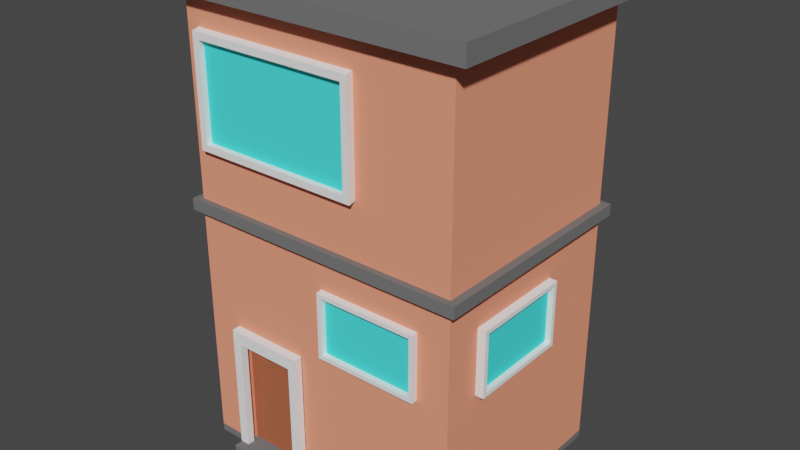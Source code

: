 # Source: buildingv1.blend  (saved by Blender 3.3.6; exported with 4.5.12 LTS)
import bpy
from mathutils import Matrix  # noqa: F401  (used for matrix-valued properties, if any)

bpy.ops.wm.read_factory_settings(use_empty=True)
scene = bpy.context.scene
scene.name = 'Scene'

# ---- collections
col_collection = bpy.data.collections.new('Collection'); scene.collection.children.link(col_collection)

# ---- materials (node trees are filled in below, after node groups)
mat_material = bpy.data.materials.new('Material')
mat_material.alpha_threshold = 0.0
mat_material.use_transparent_shadow = False
mat_material.roughness = 0.5
mat_material.line_color = (0.0, 0.0, 0.0, 1.0)
mat_building = bpy.data.materials.new('building')
mat_building.use_transparent_shadow = False
mat_building.diffuse_color = (1.0, 0.3259, 0.2028, 1.0)
mat_building.roughness = 0.6313
mat_window_sill = bpy.data.materials.new('window sill')
mat_window_sill.use_transparent_shadow = False
mat_window_sill.diffuse_color = (1.0, 1.0, 1.0, 1.0)
mat_window = bpy.data.materials.new('window')
mat_window.use_transparent_shadow = False
mat_window.diffuse_color = (0.07325, 0.9285, 0.8966, 1.0)
mat_foundation = bpy.data.materials.new('foundation')
mat_foundation.use_transparent_shadow = False
mat_foundation.diffuse_color = (0.17, 0.17, 0.17, 1.0)
mat_frame = bpy.data.materials.new('frame')
mat_frame.use_transparent_shadow = False
mat_frame.diffuse_color = (0.7447, 0.7712, 0.8, 1.0)
mat_door = bpy.data.materials.new('door')
mat_door.use_transparent_shadow = False
mat_door.diffuse_color = (0.4189, 0.1216, 0.06126, 1.0)
mat_handle = bpy.data.materials.new('handle')
mat_handle.use_transparent_shadow = False
mat_handle.diffuse_color = (0.5457, 0.4207, 0.01294, 1.0)
mat_handle.roughness = 0.1836

# ---- material node trees
mat_material.use_nodes = True; mat_material.node_tree.nodes.clear()
_N = mat_material.node_tree.nodes; _L = mat_material.node_tree.links
n0 = _N.new('ShaderNodeOutputMaterial'); n0.name = 'Material Output'; n0.location = (300, 300)
n1 = _N.new('ShaderNodeBsdfPrincipled'); n1.name = 'Principled BSDF'; n1.location = (10, 300)
n1.distribution = 'GGX'
n1.subsurface_method = 'RANDOM_WALK_SKIN'
n1.inputs[3].default_value = 1.45
n1.inputs[27].default_value = (0.0, 0.0, 0.0, 1.0)
n1.inputs[28].default_value = 1.0
_L.new(n1.outputs[0], n0.inputs[0])
n0.is_active_output = True
mat_frame.use_nodes = True; mat_frame.node_tree.nodes.clear()
_N = mat_frame.node_tree.nodes; _L = mat_frame.node_tree.links
n0 = _N.new('ShaderNodeBsdfPrincipled'); n0.name = 'Principled BSDF'; n0.location = (10, 300)
n0.distribution = 'GGX'
n0.subsurface_method = 'RANDOM_WALK_SKIN'
n0.inputs[0].default_value = (0.8, 0.453, 0.03305, 1.0)
n0.inputs[3].default_value = 1.45
n0.inputs[27].default_value = (0.0, 0.0, 0.0, 1.0)
n0.inputs[28].default_value = 1.0
n1 = _N.new('ShaderNodeOutputMaterial'); n1.name = 'Material Output'; n1.location = (300, 300)
_L.new(n0.outputs[0], n1.inputs[0])
n1.is_active_output = True

# ---- world
world_world = bpy.data.worlds.new('World'); scene.world = world_world
world_world.use_nodes = True; world_world.node_tree.nodes.clear()
_N = world_world.node_tree.nodes; _L = world_world.node_tree.links
n0 = _N.new('ShaderNodeOutputWorld'); n0.name = 'World Output'; n0.location = (300, 300)
n1 = _N.new('ShaderNodeBackground'); n1.name = 'Background'; n1.location = (10, 300)
n1.inputs[0].default_value = (0.05088, 0.05088, 0.05088, 1.0)
_L.new(n1.outputs[0], n0.inputs[0])
n0.is_active_output = True
world_world.color = (0.05088, 0.05088, 0.05088)
world_world.use_sun_shadow = False
world_world.sun_shadow_jitter_overblur = 0.0

# ---- meshes
me_cube = bpy.data.meshes.new('Cube')
me_cube.from_pydata([(9.814, 5.18, 21.12), (9.814, 5.18, -3.837), (9.814, -7.134, 21.12), (9.814, -7.134, -3.837), (-5.98, 5.18, 21.12), (-5.98, 5.18, -3.837), (-5.98, -7.134, 21.12), (-5.98, -7.134, -3.837), (-1.0, -1.0, 0.0), (1.0, -1.0, 0.0), (-1.0, 1.0, 0.0), (1.0, 1.0, 0.0), (0.2609, -7.134, -4.257), (-3.698, 5.18, -4.257), (-5.98, -7.134, -4.257), (-5.98, 5.18, -4.257), (9.814, 5.18, 10.29), (-5.98, -7.134, 10.29), (9.814, -7.134, 10.29), (-5.98, 5.18, 10.29), (9.814, 5.18, 9.632), (9.814, -7.134, 9.632), (-5.98, 5.18, 9.632), (-5.98, -7.134, 9.632), (-6.414, -7.472, 9.632), (-6.414, -7.472, 10.29), (-6.414, 5.519, 10.29), (10.25, 5.519, 10.29), (10.25, -7.472, 10.29), (10.25, 5.519, 9.632), (10.25, -7.472, 9.632), (-6.414, 5.519, 9.632), (10.89, -7.975, 21.12), (-7.058, -7.975, 21.12), (10.89, 6.021, 21.12), (-7.058, 6.021, 21.12), (10.89, -7.975, 22.16), (-7.058, -7.975, 22.16), (10.89, 6.021, 22.16), (-7.058, 6.021, 22.16), (10.89, -7.975, 22.16), (-7.058, -7.975, 22.16), (10.89, 6.021, 22.16), (-7.058, 6.021, 22.16), (9.295, 4.776, 22.16), (-5.461, 4.776, 22.16), (-5.461, -6.729, 22.16), (9.295, -6.729, 22.16), (-5.461, 4.776, 21.32), (9.295, 4.776, 21.32), (9.295, -6.729, 21.32), (-5.461, -6.729, 21.32), (-3.698, 5.18, -3.837), (-3.698, -7.134, 21.12), (-3.698, -7.134, -3.837), (-3.698, 5.18, 21.12), (-3.698, 5.18, 10.29), (-3.698, -7.134, 10.29), (-3.698, -7.134, 9.632), (-3.698, 5.18, 9.632), (-4.006, 5.519, 10.29), (-4.006, -7.472, 10.29), (-4.006, -7.472, 9.632), (-4.006, 5.519, 9.632), (-4.464, -7.975, 21.12), (-4.464, 6.021, 21.12), (-4.464, -7.975, 22.16), (-4.464, 6.021, 22.16), (-4.464, -7.975, 22.16), (-4.464, 6.021, 22.16), (-3.329, 4.776, 22.16), (-3.329, -6.729, 22.16), (-3.329, 4.776, 21.32), (-3.329, -6.729, 21.32), (0.2609, -7.134, -3.837), (0.2609, 5.18, 21.12), (0.2609, 5.18, 10.29), (0.2609, 5.18, 9.632), (0.1699, 5.519, 10.29), (0.1699, 5.519, 9.632), (0.03479, 6.021, 21.12), (0.03479, 6.021, 22.16), (0.03479, 6.021, 22.16), (0.3698, 4.776, 22.16), (0.3698, 4.776, 21.32), (0.2609, 5.18, -3.837), (0.2609, -7.134, 21.12), (0.2609, -7.134, 10.29), (0.2609, -7.134, 9.632), (0.1699, -7.472, 10.29), (0.1699, -7.472, 9.632), (0.03479, -7.975, 21.12), (0.03479, -7.975, 22.16), (0.03479, -7.975, 22.16), (0.3698, -6.729, 22.16), (0.3698, -6.729, 21.32), (9.814, 5.18, 2.768), (9.814, -7.134, 2.768), (-5.98, 5.18, 2.768), (-5.98, -7.134, 2.768), (-3.698, 5.18, 2.768), (-3.698, -7.134, 2.768), (0.2609, -7.134, 2.768), (0.2609, 5.18, 2.768), (-3.698, -6.701, 2.768), (-3.698, -6.701, -3.837), (0.2609, -6.701, -3.837), (0.2609, -6.701, 2.768), (-3.992, -7.166, -3.79), (0.5555, -7.166, -3.79), (-3.992, -7.166, 3.447), (0.5555, -7.166, 3.447), (-3.992, -6.669, 3.447), (-3.992, -6.669, -4.141), (0.5555, -6.669, -4.141), (0.5555, -6.669, 3.447), (-3.992, -7.6, 3.416), (-3.992, -7.6, -3.79), (0.5555, -7.6, 3.416), (0.5555, -7.6, -3.79), (-3.992, -6.235, 3.416), (-3.992, -6.235, -4.172), (0.5555, -6.235, 3.416), (0.5555, -6.235, -4.172), (9.814, -7.134, -4.257), (9.814, 5.18, -4.257), (0.2609, 5.18, -4.257), (-3.698, -7.134, -4.257), (-3.968, -7.134, -3.808), (0.5316, -7.134, -3.808), (-3.968, -7.134, -4.286), (0.5316, -7.134, -4.286), (-3.452, -7.166, 2.721), (-3.452, -7.166, -3.79), (0.01486, -7.166, 2.721), (0.01486, -7.166, -3.79), (-3.452, -7.6, 2.697), (-3.452, -7.6, -3.79), (0.01486, -7.6, 2.697), (0.01486, -7.6, -3.79), (0.01486, -6.235, 2.697), (-3.452, -6.235, 2.697), (-3.968, -8.093, -3.808), (0.5316, -8.093, -3.808), (-3.968, -8.093, -4.286), (0.5316, -8.093, -4.286), (-0.5138, -6.956, -0.319), (-0.5807, -6.549, -0.2895), (-0.5568, -6.952, -0.4714), (-0.6236, -6.545, -0.4419), (-0.4809, -6.93, -0.6086), (-0.5477, -6.523, -0.5791), (-0.3306, -6.902, -0.6502), (-0.3975, -6.495, -0.6207), (-0.194, -6.885, -0.5719), (-0.2609, -6.478, -0.5424), (-0.1511, -6.889, -0.4195), (-0.2179, -6.482, -0.39), (-0.227, -6.912, -0.2824), (-0.2938, -6.504, -0.2529), (-0.3772, -6.939, -0.2407), (-0.4441, -6.532, -0.2112), (2.123, -7.487, 4.219), (8.019, -7.487, 4.219), (2.123, -7.487, 7.916), (8.019, -7.487, 7.916), (2.358, -7.487, 4.454), (7.784, -7.487, 4.454), (7.784, -7.487, 7.681), (2.358, -7.487, 7.681), (2.358, -6.732, 7.681), (2.358, -6.732, 4.454), (7.784, -6.732, 4.454), (7.784, -6.732, 7.681), (2.084, -6.873, 4.281), (7.98, -6.873, 4.281), (2.084, -6.873, 7.979), (7.98, -6.873, 7.979), (2.162, -7.173, 4.293), (7.948, -7.173, 4.293), (2.162, -7.173, 7.678), (7.948, -7.173, 7.678), (10.26, -5.021, 4.168), (10.23, 0.8759, 4.168), (10.26, -5.021, 7.865), (10.23, 0.8759, 7.865), (10.26, -4.785, 4.403), (10.23, 0.6408, 4.403), (10.23, 0.6408, 7.63), (10.26, -4.785, 7.63), (9.506, -4.79, 7.63), (9.506, -4.79, 4.403), (9.475, 0.6364, 4.403), (9.475, 0.6364, 7.63), (9.649, -5.063, 4.23), (9.615, 0.8329, 4.23), (9.649, -5.063, 7.927), (9.615, 0.8329, 7.927), (9.949, -4.984, 4.242), (9.915, 0.8024, 4.242), (9.949, -4.984, 7.627), (9.915, 0.8024, 7.627), (-5.203, -7.575, 13.29), (4.461, -7.575, 13.29), (-5.203, -7.575, 19.33), (4.461, -7.575, 19.33), (-4.817, -7.575, 13.67), (4.076, -7.575, 13.67), (4.076, -7.575, 18.95), (-4.817, -7.575, 18.95), (-4.817, -6.821, 18.95), (-4.817, -6.821, 13.67), (4.076, -6.821, 13.67), (4.076, -6.821, 18.95), (-5.267, -6.961, 13.39), (4.396, -6.961, 13.39), (-5.267, -6.961, 19.43), (4.396, -6.961, 19.43), (-5.14, -7.262, 13.41), (4.343, -7.262, 13.41), (-5.14, -7.262, 18.94), (4.343, -7.262, 18.94)], [], [(55, 4, 35, 65), (57, 53, 6, 17), (17, 6, 4, 19), (54, 7, 14, 127), (16, 0, 2, 18), (76, 75, 0, 16), (8, 9, 11, 10), (126, 125, 124, 12), (59, 22, 31, 63), (17, 19, 26, 25), (88, 21, 30, 90), (21, 20, 29, 30), (101, 58, 23, 99), (99, 23, 22, 98), (96, 20, 21, 97), (103, 77, 20, 96), (79, 78, 27, 29), (29, 27, 28, 30), (24, 25, 26, 31), (62, 61, 25, 24), (76, 16, 27, 78), (22, 23, 24, 31), (57, 17, 25, 61), (16, 18, 28, 27), (65, 35, 43, 67), (86, 2, 32, 91), (4, 6, 33, 35), (2, 0, 34, 32), (94, 47, 50, 95), (32, 34, 42, 40), (35, 33, 41, 43), (91, 32, 40, 92), (68, 37, 41, 66), (38, 36, 40, 42), (37, 39, 43, 41), (82, 38, 42, 81), (69, 39, 45, 70), (39, 37, 46, 45), (93, 36, 47, 94), (36, 38, 44, 47), (72, 48, 51, 73), (47, 44, 49, 50), (45, 46, 51, 48), (70, 45, 48, 72), (83, 70, 72, 84), (84, 72, 73, 95), (37, 68, 71, 46), (82, 69, 70, 83), (39, 69, 67, 43), (93, 68, 66, 92), (33, 64, 66, 41), (46, 71, 73, 51), (6, 53, 64, 33), (80, 65, 67, 81), (87, 57, 61, 89), (19, 56, 60, 26), (90, 89, 61, 62), (31, 26, 60, 63), (98, 22, 59, 100), (102, 88, 58, 101), (23, 58, 62, 24), (77, 59, 63, 79), (19, 4, 55, 56), (3, 74, 12, 124), (87, 86, 53, 57), (75, 55, 65, 80), (0, 75, 80, 34), (18, 2, 86, 87), (20, 77, 79, 29), (97, 21, 88, 102), (30, 28, 89, 90), (18, 87, 89, 28), (34, 80, 81, 42), (36, 93, 92, 40), (38, 82, 83, 44), (49, 84, 95, 50), (44, 83, 84, 49), (68, 93, 94, 71), (69, 82, 81, 67), (64, 91, 92, 66), (71, 94, 95, 73), (53, 86, 91, 64), (56, 76, 78, 60), (63, 60, 78, 79), (100, 59, 77, 103), (58, 88, 90, 62), (56, 55, 75, 76), (5, 52, 13, 15), (52, 100, 103, 85), (3, 97, 102, 74), (101, 54, 105, 104), (5, 98, 100, 52), (85, 103, 96, 1), (1, 96, 97, 3), (7, 99, 98, 5), (54, 101, 99, 7), (106, 107, 104, 105), (54, 74, 106, 105), (74, 102, 107, 106), (102, 101, 104, 107), (110, 112, 113, 108), (109, 114, 115, 111), (111, 115, 112, 110), (116, 117, 121, 120), (119, 118, 122, 123), (118, 116, 136, 138), (120, 122, 140, 141), (112, 115, 122, 120), (113, 112, 120, 121), (111, 118, 138, 134), (114, 109, 119, 123), (108, 113, 121, 117), (115, 114, 123, 122), (111, 110, 116, 118), (15, 13, 127, 14), (13, 126, 12, 127), (85, 1, 125, 126), (54, 127, 130, 128), (52, 85, 126, 13), (7, 5, 15, 14), (1, 3, 124, 125), (128, 130, 144, 142), (74, 54, 128, 129), (127, 12, 131, 130), (12, 74, 129, 131), (138, 136, 141, 140), (132, 133, 137, 136), (135, 134, 138, 139), (122, 118, 138, 140), (119, 109, 135, 139), (108, 117, 137, 133), (117, 116, 136, 137), (116, 120, 141, 136), (110, 108, 133, 132), (116, 110, 132, 136), (118, 119, 139, 138), (109, 111, 134, 135), (143, 142, 144, 145), (130, 131, 145, 144), (131, 129, 143, 145), (129, 128, 142, 143), (146, 147, 149, 148), (148, 149, 151, 150), (150, 151, 153, 152), (152, 153, 155, 154), (154, 155, 157, 156), (156, 157, 159, 158), (149, 147, 161, 159, 157, 155, 153, 151), (158, 159, 161, 160), (160, 161, 147, 146), (146, 148, 150, 152, 154, 156, 158, 160), (167, 168, 173, 172), (162, 163, 167, 166), (163, 165, 168, 167), (165, 164, 169, 168), (164, 162, 166, 169), (171, 172, 173, 170), (169, 166, 171, 170), (168, 169, 170, 173), (166, 167, 172, 171), (163, 162, 174, 175), (162, 164, 176, 174), (164, 165, 177, 176), (165, 163, 175, 177), (178, 179, 181, 180), (187, 188, 193, 192), (182, 183, 187, 186), (183, 185, 188, 187), (185, 184, 189, 188), (184, 182, 186, 189), (191, 192, 193, 190), (189, 186, 191, 190), (188, 189, 190, 193), (186, 187, 192, 191), (183, 182, 194, 195), (182, 184, 196, 194), (184, 185, 197, 196), (185, 183, 195, 197), (198, 199, 201, 200), (207, 208, 213, 212), (202, 203, 207, 206), (203, 205, 208, 207), (205, 204, 209, 208), (204, 202, 206, 209), (211, 212, 213, 210), (209, 206, 211, 210), (208, 209, 210, 213), (206, 207, 212, 211), (203, 202, 214, 215), (202, 204, 216, 214), (204, 205, 217, 216), (205, 203, 215, 217), (218, 219, 221, 220)])
me_cube.polygons.foreach_set('material_index', [4, 1, 1, 4, 1, 1, 0, 4, 4, 4, 4, 4, 1, 1, 1, 1, 4, 4, 4, 4, 4, 4, 4, 4, 4, 4, 4, 4, 4, 4, 4, 4, 4, 4, 4, 4, 4, 4, 4, 4, 4, 4, 4, 4, 4, 4, 4, 4, 4, 4, 4, 4, 4, 4, 4, 4, 4, 4, 1, 1, 4, 4, 1, 4, 1, 4, 4, 1, 4, 1, 4, 4, 4, 4, 4, 4, 4, 4, 4, 4, 4, 4, 4, 4, 1, 4, 1, 4, 1, 1, 1, 1, 1, 1, 1, 1, 6, 4, 4, 1, 0, 0, 0, 2, 2, 2, 0, 0, 0, 2, 2, 2, 0, 2, 1, 4, 4, 4, 4, 4, 4, 4, 4, 4, 4, 2, 2, 2, 2, 2, 2, 2, 2, 0, 2, 2, 0, 4, 1, 4, 4, 7, 7, 7, 7, 7, 7, 0, 7, 7, 7, 2, 2, 2, 2, 2, 2, 2, 2, 2, 2, 2, 2, 2, 3, 2, 2, 2, 2, 2, 2, 2, 2, 2, 2, 2, 2, 2, 3, 2, 2, 2, 2, 2, 2, 2, 2, 2, 2, 2, 2, 2, 3])
_uv = me_cube.uv_layers.new(name='UVMap')
_uv.uv.foreach_set('vector', [0.625, 0.2861, 0.625, 0.25, 0.625, 0.25, 0.625, 0.2861, 0.5165, 0.9639, 0.625, 0.9639, 0.625, 1.0, 0.5165, 1.0, 0.5165, 0.0, 0.625, 0.0, 0.625, 0.25, 0.5165, 0.25, 0.375, 0.9639, 0.375, 1.0, 0.375, 1.0, 0.375, 0.9639, 0.5165, 0.5, 0.625, 0.5, 0.625, 0.75, 0.5165, 0.75, 0.5165, 0.3488, 0.625, 0.3488, 0.625, 0.5, 0.5165, 0.5, 0.0, 0.0, 1.0, 0.0, 1.0, 1.0, 0.0, 1.0, 0.2238, 0.5, 0.375, 0.5, 0.375, 0.75, 0.2238, 0.75, 0.5099, 0.2861, 0.5099, 0.25, 0.5099, 0.25, 0.5099, 0.2861, 0.5165, 0.0, 0.5165, 0.25, 0.5165, 0.25, 0.5165, 0.0, 0.5099, 0.9012, 0.5099, 0.75, 0.5099, 0.75, 0.5099, 0.9012, 0.5099, 0.75, 0.5099, 0.5, 0.5099, 0.5, 0.5099, 0.75, 0.4412, 0.9639, 0.5099, 0.9639, 0.5099, 1.0, 0.4412, 1.0, 0.4412, 0.0, 0.5099, 0.0, 0.5099, 0.25, 0.4412, 0.25, 0.4412, 0.5, 0.5099, 0.5, 0.5099, 0.75, 0.4412, 0.75, 0.4412, 0.3488, 0.5099, 0.3488, 0.5099, 0.5, 0.4412, 0.5, 0.5099, 0.3488, 0.5165, 0.3488, 0.5165, 0.5, 0.5099, 0.5, 0.5099, 0.5, 0.5165, 0.5, 0.5165, 0.75, 0.5099, 0.75, 0.5099, 0.0, 0.5165, 0.0, 0.5165, 0.25, 0.5099, 0.25, 0.5099, 0.9639, 0.5165, 0.9639, 0.5165, 1.0, 0.5099, 1.0, 0.5165, 0.3488, 0.5165, 0.5, 0.5165, 0.5, 0.5165, 0.3488, 0.5099, 0.25, 0.5099, 0.0, 0.5099, 0.0, 0.5099, 0.25, 0.5165, 0.9639, 0.5165, 1.0, 0.5165, 1.0, 0.5165, 0.9639, 0.5165, 0.5, 0.5165, 0.75, 0.5165, 0.75, 0.5165, 0.5, 0.625, 0.2861, 0.625, 0.25, 0.625, 0.25, 0.625, 0.2861, 0.625, 0.9012, 0.625, 0.75, 0.625, 0.75, 0.625, 0.9012, 0.625, 0.25, 0.625, 0.0, 0.625, 0.0, 0.625, 0.25, 0.625, 0.75, 0.625, 0.5, 0.625, 0.5, 0.625, 0.75, 0.7716, 0.7278, 0.6472, 0.7278, 0.6472, 0.7278, 0.7716, 0.7278, 0.625, 0.75, 0.625, 0.5, 0.625, 0.5, 0.625, 0.75, 0.625, 0.25, 0.625, 0.0, 0.625, 0.0, 0.625, 0.25, 0.625, 0.9012, 0.625, 0.75, 0.625, 0.75, 0.625, 0.9012, 0.8389, 0.75, 0.875, 0.75, 0.875, 0.75, 0.8389, 0.75, 0.625, 0.5, 0.625, 0.75, 0.625, 0.75, 0.625, 0.5, 0.875, 0.75, 0.875, 0.5, 0.875, 0.5, 0.875, 0.75, 0.7762, 0.5, 0.625, 0.5, 0.625, 0.5, 0.7762, 0.5, 0.8389, 0.5, 0.875, 0.5, 0.8528, 0.5222, 0.8231, 0.5222, 0.875, 0.5, 0.875, 0.75, 0.8528, 0.7278, 0.8528, 0.5222, 0.7762, 0.75, 0.625, 0.75, 0.6472, 0.7278, 0.7716, 0.7278, 0.625, 0.75, 0.625, 0.5, 0.6472, 0.5222, 0.6472, 0.7278, 0.8231, 0.5222, 0.8528, 0.5222, 0.8528, 0.7278, 0.8231, 0.7278, 0.6472, 0.7278, 0.6472, 0.5222, 0.6472, 0.5222, 0.6472, 0.7278, 0.8528, 0.5222, 0.8528, 0.7278, 0.8528, 0.7278, 0.8528, 0.5222, 0.8231, 0.5222, 0.8528, 0.5222, 0.8528, 0.5222, 0.8231, 0.5222, 0.7716, 0.5222, 0.8231, 0.5222, 0.8231, 0.5222, 0.7716, 0.5222, 0.7716, 0.5222, 0.8231, 0.5222, 0.8231, 0.7278, 0.7716, 0.7278, 0.875, 0.75, 0.8389, 0.75, 0.8231, 0.7278, 0.8528, 0.7278, 0.7762, 0.5, 0.8389, 0.5, 0.8231, 0.5222, 0.7716, 0.5222, 0.875, 0.5, 0.8389, 0.5, 0.8389, 0.5, 0.875, 0.5, 0.7762, 0.75, 0.8389, 0.75, 0.8389, 0.75, 0.7762, 0.75, 0.625, 1.0, 0.625, 0.9639, 0.625, 0.9639, 0.625, 1.0, 0.8528, 0.7278, 0.8231, 0.7278, 0.8231, 0.7278, 0.8528, 0.7278, 0.625, 1.0, 0.625, 0.9639, 0.625, 0.9639, 0.625, 1.0, 0.625, 0.3488, 0.625, 0.2861, 0.625, 0.2861, 0.625, 0.3488, 0.5165, 0.9012, 0.5165, 0.9639, 0.5165, 0.9639, 0.5165, 0.9012, 0.5165, 0.25, 0.5165, 0.2861, 0.5165, 0.2861, 0.5165, 0.25, 0.5099, 0.9012, 0.5165, 0.9012, 0.5165, 0.9639, 0.5099, 0.9639, 0.5099, 0.25, 0.5165, 0.25, 0.5165, 0.2861, 0.5099, 0.2861, 0.4412, 0.25, 0.5099, 0.25, 0.5099, 0.2861, 0.4412, 0.2861, 0.4412, 0.9012, 0.5099, 0.9012, 0.5099, 0.9639, 0.4412, 0.9639, 0.5099, 1.0, 0.5099, 0.9639, 0.5099, 0.9639, 0.5099, 1.0, 0.5099, 0.3488, 0.5099, 0.2861, 0.5099, 0.2861, 0.5099, 0.3488, 0.5165, 0.25, 0.625, 0.25, 0.625, 0.2861, 0.5165, 0.2861, 0.375, 0.75, 0.375, 0.9012, 0.375, 0.9012, 0.375, 0.75, 0.5165, 0.9012, 0.625, 0.9012, 0.625, 0.9639, 0.5165, 0.9639, 0.625, 0.3488, 0.625, 0.2861, 0.625, 0.2861, 0.625, 0.3488, 0.625, 0.5, 0.625, 0.3488, 0.625, 0.3488, 0.625, 0.5, 0.5165, 0.75, 0.625, 0.75, 0.625, 0.9012, 0.5165, 0.9012, 0.5099, 0.5, 0.5099, 0.3488, 0.5099, 0.3488, 0.5099, 0.5, 0.4412, 0.75, 0.5099, 0.75, 0.5099, 0.9012, 0.4412, 0.9012, 0.5099, 0.75, 0.5165, 0.75, 0.5165, 0.9012, 0.5099, 0.9012, 0.5165, 0.75, 0.5165, 0.9012, 0.5165, 0.9012, 0.5165, 0.75, 0.625, 0.5, 0.625, 0.3488, 0.625, 0.3488, 0.625, 0.5, 0.625, 0.75, 0.7762, 0.75, 0.7762, 0.75, 0.625, 0.75, 0.625, 0.5, 0.7762, 0.5, 0.7716, 0.5222, 0.6472, 0.5222, 0.6472, 0.5222, 0.7716, 0.5222, 0.7716, 0.7278, 0.6472, 0.7278, 0.6472, 0.5222, 0.7716, 0.5222, 0.7716, 0.5222, 0.6472, 0.5222, 0.8389, 0.75, 0.7762, 0.75, 0.7716, 0.7278, 0.8231, 0.7278, 0.8389, 0.5, 0.7762, 0.5, 0.7762, 0.5, 0.8389, 0.5, 0.625, 0.9639, 0.625, 0.9012, 0.625, 0.9012, 0.625, 0.9639, 0.8231, 0.7278, 0.7716, 0.7278, 0.7716, 0.7278, 0.8231, 0.7278, 0.625, 0.9639, 0.625, 0.9012, 0.625, 0.9012, 0.625, 0.9639, 0.5165, 0.2861, 0.5165, 0.3488, 0.5165, 0.3488, 0.5165, 0.2861, 0.5099, 0.2861, 0.5165, 0.2861, 0.5165, 0.3488, 0.5099, 0.3488, 0.4412, 0.2861, 0.5099, 0.2861, 0.5099, 0.3488, 0.4412, 0.3488, 0.5099, 0.9639, 0.5099, 0.9012, 0.5099, 0.9012, 0.5099, 0.9639, 0.5165, 0.2861, 0.625, 0.2861, 0.625, 0.3488, 0.5165, 0.3488, 0.375, 0.25, 0.375, 0.2861, 0.375, 0.2861, 0.375, 0.25, 0.375, 0.2861, 0.4412, 0.2861, 0.4412, 0.3488, 0.375, 0.3488, 0.375, 0.75, 0.4412, 0.75, 0.4412, 0.9012, 0.375, 0.9012, 0.4412, 0.9639, 0.375, 0.9639, 0.375, 0.9639, 0.4412, 0.9639, 0.375, 0.25, 0.4412, 0.25, 0.4412, 0.2861, 0.375, 0.2861, 0.375, 0.3488, 0.4412, 0.3488, 0.4412, 0.5, 0.375, 0.5, 0.375, 0.5, 0.4412, 0.5, 0.4412, 0.75, 0.375, 0.75, 0.375, 0.0, 0.4412, 0.0, 0.4412, 0.25, 0.375, 0.25, 0.375, 0.9639, 0.4412, 0.9639, 0.4412, 1.0, 0.375, 1.0, 0.375, 0.9012, 0.4412, 0.9012, 0.4412, 0.9639, 0.375, 0.9639, 0.1611, 0.75, 0.2238, 0.75, 0.2238, 0.75, 0.1611, 0.75, 0.375, 0.9012, 0.4412, 0.9012, 0.4412, 0.9012, 0.375, 0.9012, 0.4412, 0.9012, 0.4412, 0.9639, 0.4412, 0.9639, 0.4412, 0.9012, 0.4412, 0.9639, 0.4412, 0.9639, 0.375, 0.9639, 0.375, 0.9639, 0.375, 0.9012, 0.375, 0.9012, 0.4412, 0.9012, 0.4412, 0.9012, 0.4412, 0.9012, 0.4412, 0.9012, 0.4412, 0.9639, 0.4412, 0.9639, 0.4412, 0.9639, 0.375, 0.9639, 0.375, 0.9639, 0.4412, 0.9639, 0.375, 0.9012, 0.4412, 0.9012, 0.4412, 0.9012, 0.375, 0.9012, 0.4412, 0.9012, 0.4412, 0.9639, 0.4412, 0.9639, 0.4412, 0.9012, 0.4412, 0.9639, 0.4412, 0.9012, 0.4412, 0.9012, 0.4412, 0.9639, 0.4412, 0.9639, 0.4412, 0.9012, 0.4412, 0.9012, 0.4412, 0.9639, 0.375, 0.9639, 0.4412, 0.9639, 0.4412, 0.9639, 0.375, 0.9639, 0.4412, 0.9012, 0.4412, 0.9012, 0.4412, 0.9012, 0.4412, 0.9012, 0.375, 0.9012, 0.375, 0.9012, 0.375, 0.9012, 0.375, 0.9012, 0.375, 0.9639, 0.375, 0.9639, 0.375, 0.9639, 0.375, 0.9639, 0.4412, 0.9012, 0.375, 0.9012, 0.375, 0.9012, 0.4412, 0.9012, 0.4412, 0.9012, 0.4412, 0.9639, 0.4412, 0.9639, 0.4412, 0.9012, 0.125, 0.5, 0.1611, 0.5, 0.1611, 0.75, 0.125, 0.75, 0.1611, 0.5, 0.2238, 0.5, 0.2238, 0.75, 0.1611, 0.75, 0.375, 0.3488, 0.375, 0.5, 0.375, 0.5, 0.375, 0.3488, 0.375, 0.9639, 0.375, 0.9639, 0.375, 0.9639, 0.375, 0.9639, 0.375, 0.2861, 0.375, 0.3488, 0.375, 0.3488, 0.375, 0.2861, 0.375, 0.0, 0.375, 0.25, 0.375, 0.25, 0.375, 0.0, 0.375, 0.5, 0.375, 0.75, 0.375, 0.75, 0.375, 0.5, 0.375, 0.9639, 0.375, 0.9639, 0.375, 0.9639, 0.375, 0.9639, 0.2238, 0.75, 0.1611, 0.75, 0.1611, 0.75, 0.2238, 0.75, 0.1611, 0.75, 0.2238, 0.75, 0.2238, 0.75, 0.1611, 0.75, 0.375, 0.9012, 0.375, 0.9012, 0.375, 0.9012, 0.375, 0.9012, 0.4412, 0.9012, 0.4412, 0.9639, 0.4412, 0.9639, 0.4412, 0.9012, 0.4412, 0.9639, 0.375, 0.9639, 0.375, 0.9639, 0.4412, 0.9639, 0.375, 0.9012, 0.4412, 0.9012, 0.4412, 0.9012, 0.375, 0.9012, 0.4412, 0.9012, 0.4412, 0.9012, 0.4412, 0.9012, 0.4412, 0.9012, 0.375, 0.9012, 0.375, 0.9012, 0.375, 0.9012, 0.375, 0.9012, 0.375, 0.9639, 0.375, 0.9639, 0.375, 0.9639, 0.375, 0.9639, 0.375, 0.9639, 0.4412, 0.9639, 0.4412, 0.9639, 0.375, 0.9639, 0.4412, 0.9639, 0.4412, 0.9639, 0.4412, 0.9639, 0.4412, 0.9639, 0.4412, 0.9639, 0.375, 0.9639, 0.375, 0.9639, 0.4412, 0.9639, 0.4412, 0.9639, 0.4412, 0.9639, 0.4412, 0.9639, 0.4412, 0.9639, 0.4412, 0.9012, 0.375, 0.9012, 0.375, 0.9012, 0.4412, 0.9012, 0.375, 0.9012, 0.4412, 0.9012, 0.4412, 0.9012, 0.375, 0.9012, 0.2238, 0.75, 0.1611, 0.75, 0.1611, 0.75, 0.2238, 0.75, 0.1611, 0.75, 0.2238, 0.75, 0.2238, 0.75, 0.1611, 0.75, 0.375, 0.9012, 0.375, 0.9012, 0.375, 0.9012, 0.375, 0.9012, 0.2238, 0.75, 0.1611, 0.75, 0.1611, 0.75, 0.2238, 0.75, 1.0, 0.5, 1.0, 1.0, 0.875, 1.0, 0.875, 0.5, 0.875, 0.5, 0.875, 1.0, 0.75, 1.0, 0.75, 0.5, 0.75, 0.5, 0.75, 1.0, 0.625, 1.0, 0.625, 0.5, 0.625, 0.5, 0.625, 1.0, 0.5, 1.0, 0.5, 0.5, 0.5, 0.5, 0.5, 1.0, 0.375, 1.0, 0.375, 0.5, 0.375, 0.5, 0.375, 1.0, 0.25, 1.0, 0.25, 0.5, 0.4197, 0.4197, 0.25, 0.49, 0.08029, 0.4197, 0.01, 0.25, 0.08029, 0.08029, 0.25, 0.01, 0.4197, 0.08029, 0.49, 0.25, 0.25, 0.5, 0.25, 1.0, 0.125, 1.0, 0.125, 0.5, 0.125, 0.5, 0.125, 1.0, 0.0, 1.0, 0.0, 0.5, 0.75, 0.49, 0.9197, 0.4197, 0.99, 0.25, 0.9197, 0.08029, 0.75, 0.01, 0.5803, 0.08029, 0.51, 0.25, 0.5803, 0.4197, 0.9601, 0.0636, 0.9601, 0.9364, 0.9601, 0.9364, 0.9601, 0.0636, 0.0, 0.0, 1.0, 0.0, 0.9601, 0.0636, 0.03988, 0.0636, 1.0, 0.0, 1.0, 1.0, 0.9601, 0.9364, 0.9601, 0.0636, 1.0, 1.0, 0.0, 1.0, 0.03988, 0.9364, 0.9601, 0.9364, 0.0, 1.0, 0.0, 0.0, 0.03988, 0.0636, 0.03988, 0.9364, 0.03988, 0.0636, 0.9601, 0.0636, 0.9601, 0.9364, 0.03988, 0.9364, 0.03988, 0.9364, 0.03988, 0.0636, 0.03988, 0.0636, 0.03988, 0.9364, 0.9601, 0.9364, 0.03988, 0.9364, 0.03988, 0.9364, 0.9601, 0.9364, 0.03988, 0.0636, 0.9601, 0.0636, 0.9601, 0.0636, 0.03988, 0.0636, 1.0, 0.0, 0.0, 0.0, 0.0, 0.0, 1.0, 0.0, 0.0, 0.0, 0.0, 1.0, 0.0, 1.0, 0.0, 0.0, 0.0, 1.0, 1.0, 1.0, 1.0, 1.0, 0.0, 1.0, 1.0, 1.0, 1.0, 0.0, 1.0, 0.0, 1.0, 1.0, 0.0, 0.0, 1.0, 0.0, 1.0, 1.0, 0.0, 1.0, 0.9601, 0.0636, 0.9601, 0.9364, 0.9601, 0.9364, 0.9601, 0.0636, 0.0, 0.0, 1.0, 0.0, 0.9601, 0.0636, 0.03988, 0.0636, 1.0, 0.0, 1.0, 1.0, 0.9601, 0.9364, 0.9601, 0.0636, 1.0, 1.0, 0.0, 1.0, 0.03988, 0.9364, 0.9601, 0.9364, 0.0, 1.0, 0.0, 0.0, 0.03988, 0.0636, 0.03988, 0.9364, 0.03988, 0.0636, 0.9601, 0.0636, 0.9601, 0.9364, 0.03988, 0.9364, 0.03988, 0.9364, 0.03988, 0.0636, 0.03988, 0.0636, 0.03988, 0.9364, 0.9601, 0.9364, 0.03988, 0.9364, 0.03988, 0.9364, 0.9601, 0.9364, 0.03988, 0.0636, 0.9601, 0.0636, 0.9601, 0.0636, 0.03988, 0.0636, 1.0, 0.0, 0.0, 0.0, 0.0, 0.0, 1.0, 0.0, 0.0, 0.0, 0.0, 1.0, 0.0, 1.0, 0.0, 0.0, 0.0, 1.0, 1.0, 1.0, 1.0, 1.0, 0.0, 1.0, 1.0, 1.0, 1.0, 0.0, 1.0, 0.0, 1.0, 1.0, 0.0, 0.0, 1.0, 0.0, 1.0, 1.0, 0.0, 1.0, 0.9601, 0.0636, 0.9601, 0.9364, 0.9601, 0.9364, 0.9601, 0.0636, 0.0, 0.0, 1.0, 0.0, 0.9601, 0.0636, 0.03988, 0.0636, 1.0, 0.0, 1.0, 1.0, 0.9601, 0.9364, 0.9601, 0.0636, 1.0, 1.0, 0.0, 1.0, 0.03988, 0.9364, 0.9601, 0.9364, 0.0, 1.0, 0.0, 0.0, 0.03988, 0.0636, 0.03988, 0.9364, 0.03988, 0.0636, 0.9601, 0.0636, 0.9601, 0.9364, 0.03988, 0.9364, 0.03988, 0.9364, 0.03988, 0.0636, 0.03988, 0.0636, 0.03988, 0.9364, 0.9601, 0.9364, 0.03988, 0.9364, 0.03988, 0.9364, 0.9601, 0.9364, 0.03988, 0.0636, 0.9601, 0.0636, 0.9601, 0.0636, 0.03988, 0.0636, 1.0, 0.0, 0.0, 0.0, 0.0, 0.0, 1.0, 0.0, 0.0, 0.0, 0.0, 1.0, 0.0, 1.0, 0.0, 0.0, 0.0, 1.0, 1.0, 1.0, 1.0, 1.0, 0.0, 1.0, 1.0, 1.0, 1.0, 0.0, 1.0, 0.0, 1.0, 1.0, 0.0, 0.0, 1.0, 0.0, 1.0, 1.0, 0.0, 1.0])
me_cube.materials.append(mat_material)
me_cube.materials.append(mat_building)
me_cube.materials.append(mat_window_sill)
me_cube.materials.append(mat_window)
me_cube.materials.append(mat_foundation)
me_cube.materials.append(mat_frame)
me_cube.materials.append(mat_door)
me_cube.materials.append(mat_handle)
me_cube.use_mirror_vertex_groups = False
me_cube.update()

# ---- objects
ob_cube = bpy.data.objects.new('Cube', me_cube)

# ---- transforms, parenting, visibility, modifiers, constraints
ob_cube.location = (0.0, 0.0, 0.0)
ob_cube.lock_rotations_4d = False
ob_cube.empty_display_type = 'ARROWS'
ob_cube.lineart.crease_threshold = 0.0

# ---- collection membership
col_collection.objects.link(ob_cube)

# ---- scene / render settings (as saved in the file)
scene.frame_start = 1; scene.frame_end = 250; scene.frame_set(1)
scene.render.engine = 'BLENDER_EEVEE_NEXT'
scene.cycles.sampling_pattern = 'TABULATED_SOBOL'
scene.cycles.use_light_tree = False
scene.view_settings.view_transform = 'Filmic'
bpy.context.view_layer.update()

# ---- added for rendering (the .blend has no active camera and no usable light): camera, sun
cam_auto = bpy.data.cameras.new('AutoCamera')
cam_auto.lens = 50.0
cam_auto.sensor_width = 36.0
cam_auto.clip_end = 1000.0
ob_auto_camera = bpy.data.objects.new('AutoCamera', cam_auto)
scene.collection.objects.link(ob_auto_camera)
ob_auto_camera.location = (34.2457, -39.8301, 34.8011)
ob_auto_camera.rotation_euler = (1.09748, -7.21219e-08, 0.694738)
scene.camera = ob_auto_camera
light_auto_sun = bpy.data.lights.new('AutoSun', 'SUN')
light_auto_sun.energy = 3.0
light_auto_sun.angle = 0.0523599
ob_auto_sun = bpy.data.objects.new('AutoSun', light_auto_sun)
scene.collection.objects.link(ob_auto_sun)
ob_auto_sun.rotation_euler = (0.872665, 0.174533, 0.523599)
bpy.context.view_layer.update()
